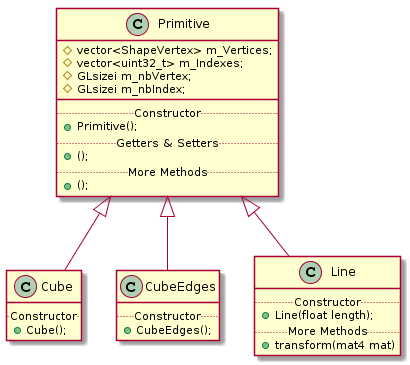

The diagram above was rendered by PlantUML. Its source (embedded in the PNG):
@startuml
Primitive <|-- Cube
Primitive <|-- CubeEdges
Primitive <|-- Line

class Primitive {
#vector<ShapeVertex> m_Vertices;
#vector<uint32_t> m_Indexes;
#GLsizei m_nbVertex;
#GLsizei m_nbIndex;
__
.. Constructor ..
+Primitive();
.. Getters & Setters ..
+();
.. More Methods ..
+();
}

class Cube {
.. Constructor ..
+Cube();
}

class CubeEdges {
.. Constructor ..
+CubeEdges();
}

class Line {
.. Constructor ..
+Line(float length);
.. More Methods ..
+transform(mat4 mat)
}
@enduml